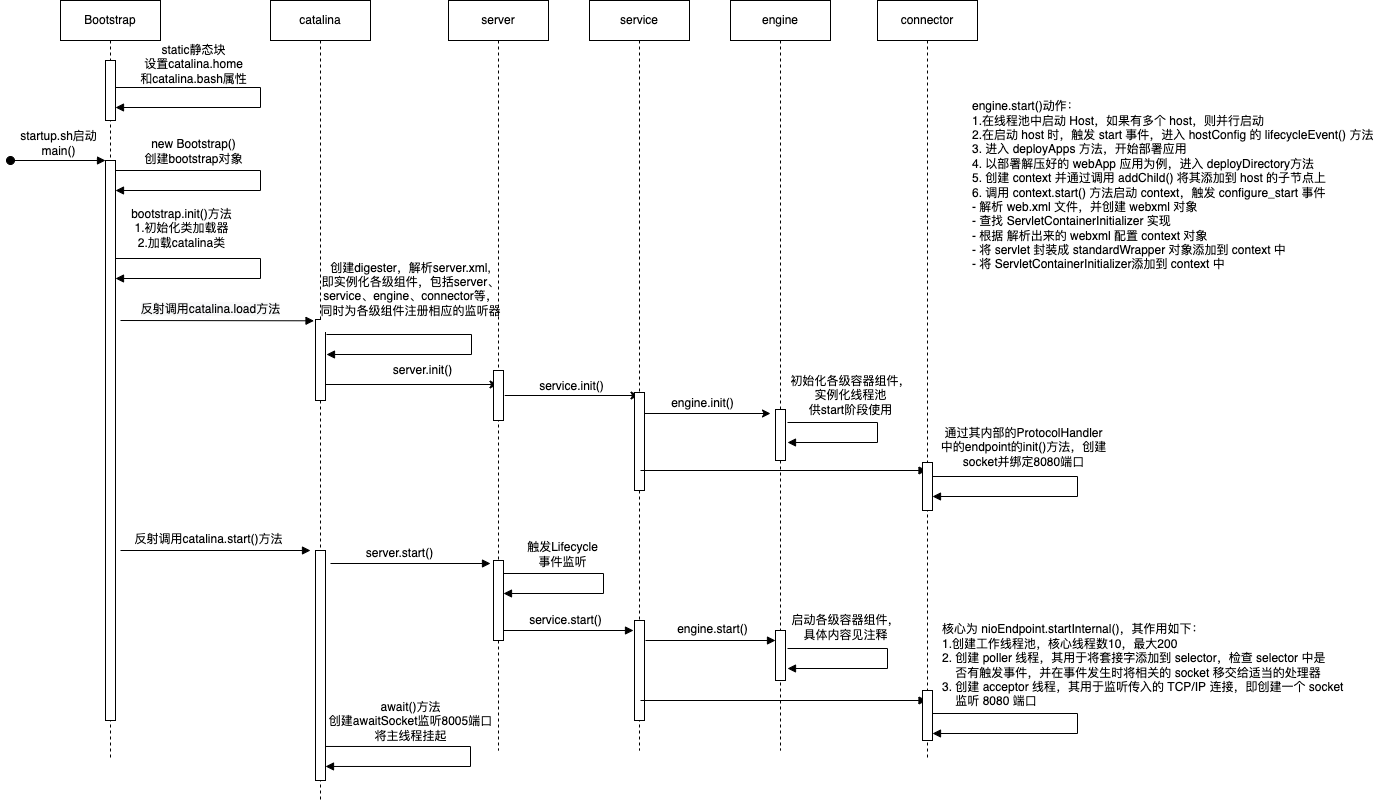

The diagram above was exported from draw.io. Its source (the exported page's mxGraphModel, read from the mxfile embedded in the PNG):
<mxGraphModel dx="1544" dy="1011" grid="1" gridSize="10" guides="1" tooltips="1" connect="1" arrows="1" fold="1" page="1" pageScale="1" pageWidth="1100" pageHeight="850" background="none" math="0" shadow="0">
  <root>
    <mxCell id="0" />
    <mxCell id="1" parent="0" />
    <mxCell id="wH8wZP3BYNvLS0moJfGZ-1" value="Bootstrap" style="shape=umlLifeline;perimeter=lifelinePerimeter;whiteSpace=wrap;html=1;container=1;collapsible=0;recursiveResize=0;outlineConnect=0;" parent="1" vertex="1">
      <mxGeometry x="220" y="10" width="100" height="760" as="geometry" />
    </mxCell>
    <mxCell id="wH8wZP3BYNvLS0moJfGZ-2" value="" style="html=1;points=[];perimeter=orthogonalPerimeter;" parent="wH8wZP3BYNvLS0moJfGZ-1" vertex="1">
      <mxGeometry x="45" y="60" width="10" height="60" as="geometry" />
    </mxCell>
    <mxCell id="wH8wZP3BYNvLS0moJfGZ-12" value="" style="html=1;points=[];perimeter=orthogonalPerimeter;" parent="wH8wZP3BYNvLS0moJfGZ-1" vertex="1">
      <mxGeometry x="45" y="160" width="10" height="560" as="geometry" />
    </mxCell>
    <mxCell id="wH8wZP3BYNvLS0moJfGZ-13" value="startup.sh启动&lt;br&gt;main()" style="html=1;verticalAlign=bottom;startArrow=oval;endArrow=block;startSize=8;rounded=0;" parent="wH8wZP3BYNvLS0moJfGZ-1" target="wH8wZP3BYNvLS0moJfGZ-12" edge="1">
      <mxGeometry relative="1" as="geometry">
        <mxPoint x="-50" y="160" as="sourcePoint" />
      </mxGeometry>
    </mxCell>
    <mxCell id="wH8wZP3BYNvLS0moJfGZ-53" value="" style="endArrow=block;endFill=1;html=1;align=left;verticalAlign=top;rounded=0;" parent="wH8wZP3BYNvLS0moJfGZ-1" edge="1">
      <mxGeometry x="-1" relative="1" as="geometry">
        <mxPoint x="60" y="550" as="sourcePoint" />
        <mxPoint x="250" y="550" as="targetPoint" />
      </mxGeometry>
    </mxCell>
    <mxCell id="wH8wZP3BYNvLS0moJfGZ-54" value="反射调用catalina.start()方法" style="edgeLabel;html=1;align=center;verticalAlign=middle;resizable=0;points=[];" parent="wH8wZP3BYNvLS0moJfGZ-53" vertex="1" connectable="0">
      <mxGeometry x="-0.1737" y="1" relative="1" as="geometry">
        <mxPoint x="9" y="-11" as="offset" />
      </mxGeometry>
    </mxCell>
    <mxCell id="wH8wZP3BYNvLS0moJfGZ-8" value="" style="edgeStyle=orthogonalEdgeStyle;html=1;align=left;spacingLeft=2;endArrow=block;rounded=0;elbow=vertical;" parent="1" edge="1">
      <mxGeometry relative="1" as="geometry">
        <mxPoint x="275" y="97" as="sourcePoint" />
        <Array as="points">
          <mxPoint x="420" y="97" />
          <mxPoint x="420" y="117" />
        </Array>
        <mxPoint x="275" y="117" as="targetPoint" />
      </mxGeometry>
    </mxCell>
    <mxCell id="wH8wZP3BYNvLS0moJfGZ-9" value="&lt;span style=&quot;font-size: 11px&quot;&gt;static静态块&lt;br&gt;设置catalina.home&lt;br&gt;和catalina.bash属性&lt;br&gt;&lt;/span&gt;" style="edgeLabel;html=1;align=center;verticalAlign=middle;resizable=0;points=[];" parent="wH8wZP3BYNvLS0moJfGZ-8" vertex="1" connectable="0">
      <mxGeometry x="-0.6" y="1" relative="1" as="geometry">
        <mxPoint x="15" y="-23" as="offset" />
      </mxGeometry>
    </mxCell>
    <mxCell id="wH8wZP3BYNvLS0moJfGZ-32" value="" style="edgeStyle=none;rounded=0;orthogonalLoop=1;jettySize=auto;html=1;" parent="1" target="wH8wZP3BYNvLS0moJfGZ-30" edge="1">
      <mxGeometry relative="1" as="geometry">
        <mxPoint x="485.25" y="394.0000000000002" as="sourcePoint" />
      </mxGeometry>
    </mxCell>
    <mxCell id="wH8wZP3BYNvLS0moJfGZ-10" value="catalina" style="shape=umlLifeline;perimeter=lifelinePerimeter;whiteSpace=wrap;html=1;container=1;collapsible=0;recursiveResize=0;outlineConnect=0;" parent="1" vertex="1">
      <mxGeometry x="430" y="10" width="100" height="800" as="geometry" />
    </mxCell>
    <mxCell id="wH8wZP3BYNvLS0moJfGZ-18" value="" style="html=1;points=[];perimeter=orthogonalPerimeter;" parent="wH8wZP3BYNvLS0moJfGZ-10" vertex="1">
      <mxGeometry x="45" y="319" width="10" height="81" as="geometry" />
    </mxCell>
    <mxCell id="wH8wZP3BYNvLS0moJfGZ-52" value="" style="html=1;points=[];perimeter=orthogonalPerimeter;" parent="wH8wZP3BYNvLS0moJfGZ-10" vertex="1">
      <mxGeometry x="45" y="550" width="10" height="230" as="geometry" />
    </mxCell>
    <mxCell id="wH8wZP3BYNvLS0moJfGZ-56" value="" style="endArrow=block;endFill=1;html=1;edgeStyle=orthogonalEdgeStyle;align=left;verticalAlign=top;rounded=0;" parent="wH8wZP3BYNvLS0moJfGZ-10" edge="1">
      <mxGeometry x="-1" relative="1" as="geometry">
        <mxPoint x="60" y="563" as="sourcePoint" />
        <mxPoint x="220" y="563" as="targetPoint" />
      </mxGeometry>
    </mxCell>
    <mxCell id="wH8wZP3BYNvLS0moJfGZ-57" value="server.start()" style="edgeLabel;html=1;align=center;verticalAlign=middle;resizable=0;points=[];" parent="wH8wZP3BYNvLS0moJfGZ-56" vertex="1" connectable="0">
      <mxGeometry x="-0.1906" y="2" relative="1" as="geometry">
        <mxPoint x="3" y="-9" as="offset" />
      </mxGeometry>
    </mxCell>
    <mxCell id="DaUZLQKbr3OnFx-macgg-1" value="" style="edgeStyle=orthogonalEdgeStyle;html=1;align=left;spacingLeft=2;endArrow=block;rounded=0;elbow=vertical;" parent="wH8wZP3BYNvLS0moJfGZ-10" edge="1">
      <mxGeometry relative="1" as="geometry">
        <mxPoint x="55" y="745.97" as="sourcePoint" />
        <Array as="points">
          <mxPoint x="200" y="745.97" />
          <mxPoint x="200" y="765.97" />
        </Array>
        <mxPoint x="55" y="765.97" as="targetPoint" />
      </mxGeometry>
    </mxCell>
    <mxCell id="DaUZLQKbr3OnFx-macgg-2" value="&lt;span style=&quot;font-size: 11px&quot;&gt;await()方法&lt;br&gt;创建awaitSocket监听8005端口&lt;br&gt;将主线程挂起&lt;br&gt;&lt;/span&gt;" style="edgeLabel;html=1;align=center;verticalAlign=middle;resizable=0;points=[];" parent="DaUZLQKbr3OnFx-macgg-1" vertex="1" connectable="0">
      <mxGeometry x="-0.6" y="1" relative="1" as="geometry">
        <mxPoint x="22" y="-25" as="offset" />
      </mxGeometry>
    </mxCell>
    <mxCell id="wH8wZP3BYNvLS0moJfGZ-14" value="" style="edgeStyle=orthogonalEdgeStyle;html=1;align=left;spacingLeft=2;endArrow=block;rounded=0;elbow=vertical;" parent="1" edge="1">
      <mxGeometry relative="1" as="geometry">
        <mxPoint x="275" y="180" as="sourcePoint" />
        <Array as="points">
          <mxPoint x="420" y="180" />
          <mxPoint x="420" y="200" />
        </Array>
        <mxPoint x="275" y="200" as="targetPoint" />
      </mxGeometry>
    </mxCell>
    <mxCell id="wH8wZP3BYNvLS0moJfGZ-15" value="&lt;span style=&quot;font-size: 11px&quot;&gt;new Bootstrap()&lt;/span&gt;&lt;br&gt;&lt;span style=&quot;font-size: 11px&quot;&gt;创建bootstrap对象&lt;/span&gt;" style="edgeLabel;html=1;align=center;verticalAlign=middle;resizable=0;points=[];" parent="wH8wZP3BYNvLS0moJfGZ-14" vertex="1" connectable="0">
      <mxGeometry x="-0.6" y="1" relative="1" as="geometry">
        <mxPoint x="15" y="-19" as="offset" />
      </mxGeometry>
    </mxCell>
    <mxCell id="wH8wZP3BYNvLS0moJfGZ-16" value="" style="edgeStyle=orthogonalEdgeStyle;html=1;align=left;spacingLeft=2;endArrow=block;rounded=0;elbow=vertical;" parent="1" edge="1">
      <mxGeometry relative="1" as="geometry">
        <mxPoint x="275" y="268" as="sourcePoint" />
        <Array as="points">
          <mxPoint x="420" y="268" />
          <mxPoint x="420" y="288" />
        </Array>
        <mxPoint x="275" y="288" as="targetPoint" />
      </mxGeometry>
    </mxCell>
    <mxCell id="wH8wZP3BYNvLS0moJfGZ-17" value="&lt;span style=&quot;font-size: 11px&quot;&gt;bootstrap.init()方法&lt;/span&gt;&lt;br&gt;&lt;span style=&quot;font-size: 11px&quot;&gt;1.初始化类加载器&lt;/span&gt;&lt;br&gt;&lt;span style=&quot;font-size: 11px&quot;&gt;2.加载catalina类&lt;/span&gt;" style="edgeLabel;html=1;align=center;verticalAlign=middle;resizable=0;points=[];" parent="wH8wZP3BYNvLS0moJfGZ-16" vertex="1" connectable="0">
      <mxGeometry x="-0.6" y="1" relative="1" as="geometry">
        <mxPoint x="3" y="-30" as="offset" />
      </mxGeometry>
    </mxCell>
    <mxCell id="wH8wZP3BYNvLS0moJfGZ-21" value="" style="endArrow=block;endFill=1;html=1;align=left;verticalAlign=top;rounded=0;entryX=-0.148;entryY=0.016;entryDx=0;entryDy=0;entryPerimeter=0;" parent="1" target="wH8wZP3BYNvLS0moJfGZ-18" edge="1">
      <mxGeometry x="-1" relative="1" as="geometry">
        <mxPoint x="280" y="330" as="sourcePoint" />
        <mxPoint x="550" y="329" as="targetPoint" />
      </mxGeometry>
    </mxCell>
    <mxCell id="wH8wZP3BYNvLS0moJfGZ-78" value="&lt;span style=&quot;font-size: 12px ; background-color: rgb(248 , 249 , 250)&quot;&gt;反射调用catalina.load方法&lt;/span&gt;" style="edgeLabel;html=1;align=center;verticalAlign=middle;resizable=0;points=[];" parent="wH8wZP3BYNvLS0moJfGZ-21" vertex="1" connectable="0">
      <mxGeometry x="-0.2016" y="-1" relative="1" as="geometry">
        <mxPoint x="12" y="-13" as="offset" />
      </mxGeometry>
    </mxCell>
    <mxCell id="wH8wZP3BYNvLS0moJfGZ-24" value="" style="edgeStyle=orthogonalEdgeStyle;html=1;align=left;spacingLeft=2;endArrow=block;rounded=0;elbow=vertical;" parent="1" edge="1">
      <mxGeometry relative="1" as="geometry">
        <mxPoint x="486" y="344" as="sourcePoint" />
        <Array as="points">
          <mxPoint x="631" y="344" />
          <mxPoint x="631" y="364" />
        </Array>
        <mxPoint x="486" y="364" as="targetPoint" />
      </mxGeometry>
    </mxCell>
    <mxCell id="wH8wZP3BYNvLS0moJfGZ-25" value="&lt;span style=&quot;font-size: 11px&quot;&gt;创建digester，解析server.xml,&lt;br&gt;即实例化各级组件，包括server、&lt;br&gt;service、engine、connector等，&lt;br&gt;同时为各级组件注册相应的监听器&lt;br&gt;&lt;br&gt;&lt;/span&gt;" style="edgeLabel;html=1;align=center;verticalAlign=middle;resizable=0;points=[];" parent="wH8wZP3BYNvLS0moJfGZ-24" vertex="1" connectable="0">
      <mxGeometry x="-0.6" y="1" relative="1" as="geometry">
        <mxPoint x="21" y="-38" as="offset" />
      </mxGeometry>
    </mxCell>
    <mxCell id="wH8wZP3BYNvLS0moJfGZ-36" value="" style="edgeStyle=none;rounded=0;orthogonalLoop=1;jettySize=auto;html=1;" parent="1" edge="1">
      <mxGeometry relative="1" as="geometry">
        <mxPoint x="664.25" y="405.0000000000002" as="sourcePoint" />
        <mxPoint x="798.5" y="405.0000000000002" as="targetPoint" />
      </mxGeometry>
    </mxCell>
    <mxCell id="wH8wZP3BYNvLS0moJfGZ-30" value="server" style="shape=umlLifeline;perimeter=lifelinePerimeter;whiteSpace=wrap;html=1;container=1;collapsible=0;recursiveResize=0;outlineConnect=0;" parent="1" vertex="1">
      <mxGeometry x="608" y="10" width="100" height="750" as="geometry" />
    </mxCell>
    <mxCell id="wH8wZP3BYNvLS0moJfGZ-31" value="" style="html=1;points=[];perimeter=orthogonalPerimeter;" parent="wH8wZP3BYNvLS0moJfGZ-30" vertex="1">
      <mxGeometry x="45" y="370" width="10" height="50" as="geometry" />
    </mxCell>
    <mxCell id="wH8wZP3BYNvLS0moJfGZ-55" value="" style="html=1;points=[];perimeter=orthogonalPerimeter;" parent="wH8wZP3BYNvLS0moJfGZ-30" vertex="1">
      <mxGeometry x="45" y="560" width="10" height="80" as="geometry" />
    </mxCell>
    <mxCell id="wH8wZP3BYNvLS0moJfGZ-58" value="" style="edgeStyle=orthogonalEdgeStyle;html=1;align=left;spacingLeft=2;endArrow=block;rounded=0;elbow=vertical;" parent="wH8wZP3BYNvLS0moJfGZ-30" edge="1">
      <mxGeometry relative="1" as="geometry">
        <mxPoint x="55" y="573" as="sourcePoint" />
        <Array as="points">
          <mxPoint x="155" y="573" />
          <mxPoint x="155" y="593" />
        </Array>
        <mxPoint x="55" y="593" as="targetPoint" />
      </mxGeometry>
    </mxCell>
    <mxCell id="wH8wZP3BYNvLS0moJfGZ-59" value="&lt;span style=&quot;font-size: 11px&quot;&gt;触发Lifecycle&lt;br&gt;事件监听&lt;br&gt;&lt;/span&gt;" style="edgeLabel;html=1;align=center;verticalAlign=middle;resizable=0;points=[];" parent="wH8wZP3BYNvLS0moJfGZ-58" vertex="1" connectable="0">
      <mxGeometry x="-0.6" y="1" relative="1" as="geometry">
        <mxPoint x="15" y="-19" as="offset" />
      </mxGeometry>
    </mxCell>
    <mxCell id="wH8wZP3BYNvLS0moJfGZ-61" value="" style="endArrow=block;endFill=1;html=1;edgeStyle=orthogonalEdgeStyle;align=left;verticalAlign=top;rounded=0;" parent="wH8wZP3BYNvLS0moJfGZ-30" edge="1">
      <mxGeometry x="-1" relative="1" as="geometry">
        <mxPoint x="55" y="630" as="sourcePoint" />
        <mxPoint x="185" y="630" as="targetPoint" />
      </mxGeometry>
    </mxCell>
    <mxCell id="wH8wZP3BYNvLS0moJfGZ-62" value="service.start()" style="edgeLabel;html=1;align=center;verticalAlign=middle;resizable=0;points=[];" parent="wH8wZP3BYNvLS0moJfGZ-61" vertex="1" connectable="0">
      <mxGeometry x="-0.05" relative="1" as="geometry">
        <mxPoint y="-11" as="offset" />
      </mxGeometry>
    </mxCell>
    <mxCell id="wH8wZP3BYNvLS0moJfGZ-33" value="server.init()" style="text;html=1;align=center;verticalAlign=middle;resizable=0;points=[];autosize=1;strokeColor=none;fillColor=none;" parent="1" vertex="1">
      <mxGeometry x="547" y="370" width="70" height="20" as="geometry" />
    </mxCell>
    <mxCell id="wH8wZP3BYNvLS0moJfGZ-40" value="" style="edgeStyle=none;rounded=0;orthogonalLoop=1;jettySize=auto;html=1;" parent="1" edge="1">
      <mxGeometry relative="1" as="geometry">
        <mxPoint x="798.25" y="423.0000000000002" as="sourcePoint" />
        <mxPoint x="930" y="423" as="targetPoint" />
      </mxGeometry>
    </mxCell>
    <mxCell id="wH8wZP3BYNvLS0moJfGZ-34" value="service" style="shape=umlLifeline;perimeter=lifelinePerimeter;whiteSpace=wrap;html=1;container=1;collapsible=0;recursiveResize=0;outlineConnect=0;" parent="1" vertex="1">
      <mxGeometry x="749" y="10" width="100" height="750" as="geometry" />
    </mxCell>
    <mxCell id="wH8wZP3BYNvLS0moJfGZ-35" value="" style="html=1;points=[];perimeter=orthogonalPerimeter;" parent="wH8wZP3BYNvLS0moJfGZ-34" vertex="1">
      <mxGeometry x="45" y="392" width="10" height="98" as="geometry" />
    </mxCell>
    <mxCell id="wH8wZP3BYNvLS0moJfGZ-60" value="" style="html=1;points=[];perimeter=orthogonalPerimeter;" parent="wH8wZP3BYNvLS0moJfGZ-34" vertex="1">
      <mxGeometry x="45" y="620" width="10" height="100" as="geometry" />
    </mxCell>
    <mxCell id="wH8wZP3BYNvLS0moJfGZ-64" value="" style="endArrow=block;endFill=1;html=1;edgeStyle=orthogonalEdgeStyle;align=left;verticalAlign=top;rounded=0;" parent="wH8wZP3BYNvLS0moJfGZ-34" edge="1">
      <mxGeometry x="-1" relative="1" as="geometry">
        <mxPoint x="56" y="640" as="sourcePoint" />
        <mxPoint x="186" y="640" as="targetPoint" />
      </mxGeometry>
    </mxCell>
    <mxCell id="wH8wZP3BYNvLS0moJfGZ-65" value="engine.start()" style="edgeLabel;html=1;align=center;verticalAlign=middle;resizable=0;points=[];" parent="wH8wZP3BYNvLS0moJfGZ-64" vertex="1" connectable="0">
      <mxGeometry x="0.1885" y="-1" relative="1" as="geometry">
        <mxPoint x="-11" y="-13" as="offset" />
      </mxGeometry>
    </mxCell>
    <mxCell id="wH8wZP3BYNvLS0moJfGZ-75" value="" style="endArrow=block;endFill=1;html=1;align=left;verticalAlign=top;rounded=0;" parent="wH8wZP3BYNvLS0moJfGZ-34" target="wH8wZP3BYNvLS0moJfGZ-42" edge="1">
      <mxGeometry x="-1" relative="1" as="geometry">
        <mxPoint x="51" y="470" as="sourcePoint" />
        <mxPoint x="211" y="470" as="targetPoint" />
      </mxGeometry>
    </mxCell>
    <mxCell id="wH8wZP3BYNvLS0moJfGZ-79" value="" style="endArrow=block;endFill=1;html=1;align=left;verticalAlign=top;rounded=0;" parent="wH8wZP3BYNvLS0moJfGZ-34" target="wH8wZP3BYNvLS0moJfGZ-42" edge="1">
      <mxGeometry x="-1" relative="1" as="geometry">
        <mxPoint x="51" y="700" as="sourcePoint" />
        <mxPoint x="211" y="700" as="targetPoint" />
      </mxGeometry>
    </mxCell>
    <mxCell id="wH8wZP3BYNvLS0moJfGZ-37" value="service.init()" style="text;html=1;align=center;verticalAlign=middle;resizable=0;points=[];autosize=1;strokeColor=none;fillColor=none;" parent="1" vertex="1">
      <mxGeometry x="691" y="386" width="80" height="20" as="geometry" />
    </mxCell>
    <mxCell id="wH8wZP3BYNvLS0moJfGZ-38" value="engine" style="shape=umlLifeline;perimeter=lifelinePerimeter;whiteSpace=wrap;html=1;container=1;collapsible=0;recursiveResize=0;outlineConnect=0;" parent="1" vertex="1">
      <mxGeometry x="890" y="10" width="100" height="750" as="geometry" />
    </mxCell>
    <mxCell id="wH8wZP3BYNvLS0moJfGZ-39" value="" style="html=1;points=[];perimeter=orthogonalPerimeter;" parent="wH8wZP3BYNvLS0moJfGZ-38" vertex="1">
      <mxGeometry x="45" y="409" width="10" height="51" as="geometry" />
    </mxCell>
    <mxCell id="wH8wZP3BYNvLS0moJfGZ-63" value="" style="html=1;points=[];perimeter=orthogonalPerimeter;" parent="wH8wZP3BYNvLS0moJfGZ-38" vertex="1">
      <mxGeometry x="45" y="630" width="10" height="50" as="geometry" />
    </mxCell>
    <mxCell id="wH8wZP3BYNvLS0moJfGZ-41" value="engine.init()" style="text;html=1;align=center;verticalAlign=middle;resizable=0;points=[];autosize=1;strokeColor=none;fillColor=none;" parent="1" vertex="1">
      <mxGeometry x="822" y="403" width="80" height="20" as="geometry" />
    </mxCell>
    <mxCell id="wH8wZP3BYNvLS0moJfGZ-42" value="connector" style="shape=umlLifeline;perimeter=lifelinePerimeter;whiteSpace=wrap;html=1;container=1;collapsible=0;recursiveResize=0;outlineConnect=0;" parent="1" vertex="1">
      <mxGeometry x="1037" y="10" width="100" height="760" as="geometry" />
    </mxCell>
    <mxCell id="wH8wZP3BYNvLS0moJfGZ-43" value="" style="html=1;points=[];perimeter=orthogonalPerimeter;" parent="wH8wZP3BYNvLS0moJfGZ-42" vertex="1">
      <mxGeometry x="45" y="462" width="10" height="48" as="geometry" />
    </mxCell>
    <mxCell id="wH8wZP3BYNvLS0moJfGZ-66" value="" style="html=1;points=[];perimeter=orthogonalPerimeter;" parent="wH8wZP3BYNvLS0moJfGZ-42" vertex="1">
      <mxGeometry x="45" y="690" width="10" height="50" as="geometry" />
    </mxCell>
    <mxCell id="wH8wZP3BYNvLS0moJfGZ-46" value="" style="edgeStyle=orthogonalEdgeStyle;html=1;align=left;spacingLeft=2;endArrow=block;rounded=0;elbow=vertical;" parent="1" edge="1">
      <mxGeometry relative="1" as="geometry">
        <mxPoint x="1092" y="486" as="sourcePoint" />
        <Array as="points">
          <mxPoint x="1237" y="486" />
          <mxPoint x="1237" y="506" />
        </Array>
        <mxPoint x="1092" y="506" as="targetPoint" />
      </mxGeometry>
    </mxCell>
    <mxCell id="wH8wZP3BYNvLS0moJfGZ-47" value="&lt;span style=&quot;font-size: 11px&quot;&gt;通过其内部的ProtocolHandler&lt;br&gt;&lt;/span&gt;中的endpoint的init()方法，创建&lt;br&gt;socket并绑定8080端口" style="edgeLabel;html=1;align=center;verticalAlign=middle;resizable=0;points=[];" parent="wH8wZP3BYNvLS0moJfGZ-46" vertex="1" connectable="0">
      <mxGeometry x="-0.6" y="1" relative="1" as="geometry">
        <mxPoint x="28" y="-29" as="offset" />
      </mxGeometry>
    </mxCell>
    <mxCell id="wH8wZP3BYNvLS0moJfGZ-69" value="" style="edgeStyle=orthogonalEdgeStyle;html=1;align=left;spacingLeft=2;endArrow=block;rounded=0;elbow=vertical;" parent="1" edge="1">
      <mxGeometry relative="1" as="geometry">
        <mxPoint x="1092" y="723.0000000000002" as="sourcePoint" />
        <Array as="points">
          <mxPoint x="1237" y="723" />
          <mxPoint x="1237" y="743" />
        </Array>
        <mxPoint x="1092" y="743.0000000000002" as="targetPoint" />
      </mxGeometry>
    </mxCell>
    <mxCell id="wH8wZP3BYNvLS0moJfGZ-73" value="" style="edgeStyle=orthogonalEdgeStyle;html=1;align=left;spacingLeft=2;endArrow=block;rounded=0;elbow=vertical;" parent="1" edge="1">
      <mxGeometry relative="1" as="geometry">
        <mxPoint x="947" y="432" as="sourcePoint" />
        <Array as="points">
          <mxPoint x="1037" y="432" />
          <mxPoint x="1037" y="452" />
        </Array>
        <mxPoint x="947" y="452" as="targetPoint" />
      </mxGeometry>
    </mxCell>
    <mxCell id="wH8wZP3BYNvLS0moJfGZ-74" value="&lt;span style=&quot;font-size: 11px&quot;&gt;初始化各级容器组件，&lt;br&gt;实例化线程池&lt;br&gt;供start阶段使用&lt;br&gt;&lt;/span&gt;" style="edgeLabel;html=1;align=center;verticalAlign=middle;resizable=0;points=[];" parent="wH8wZP3BYNvLS0moJfGZ-73" vertex="1" connectable="0">
      <mxGeometry x="-0.6" y="1" relative="1" as="geometry">
        <mxPoint x="22" y="-27" as="offset" />
      </mxGeometry>
    </mxCell>
    <mxCell id="wH8wZP3BYNvLS0moJfGZ-76" value="" style="edgeStyle=orthogonalEdgeStyle;html=1;align=left;spacingLeft=2;endArrow=block;rounded=0;elbow=vertical;" parent="1" edge="1">
      <mxGeometry relative="1" as="geometry">
        <mxPoint x="947" y="658" as="sourcePoint" />
        <Array as="points">
          <mxPoint x="1047" y="658" />
          <mxPoint x="1047" y="678" />
        </Array>
        <mxPoint x="947" y="678" as="targetPoint" />
      </mxGeometry>
    </mxCell>
    <mxCell id="wH8wZP3BYNvLS0moJfGZ-77" value="&lt;span style=&quot;font-size: 11px&quot;&gt;启动各级容器组件，&lt;br&gt;具体内容见注释&lt;br&gt;&lt;/span&gt;" style="edgeLabel;html=1;align=center;verticalAlign=middle;resizable=0;points=[];" parent="wH8wZP3BYNvLS0moJfGZ-76" vertex="1" connectable="0">
      <mxGeometry x="-0.6" y="1" relative="1" as="geometry">
        <mxPoint x="14" y="-21" as="offset" />
      </mxGeometry>
    </mxCell>
    <mxCell id="wH8wZP3BYNvLS0moJfGZ-82" value="engine.start()动作：&lt;br&gt;&lt;div&gt;&lt;span&gt;1.在线程池中启动 Host，如果有多个 host，则并行启动&lt;/span&gt;&lt;/div&gt;&lt;div&gt;&lt;span&gt;2.在启动 host 时，触发 start 事件，进入 hostConfig 的 lifecycleEvent() 方法&lt;/span&gt;&lt;/div&gt;3. 进入 deployApps 方法，开始部署应用&lt;br&gt;4. 以部署解压好的 webApp 应用为例，进入&amp;nbsp;deployDirectory方法&lt;br&gt;5. 创建 context 并通过调用 addChild() 将其添加到 host 的子节点上&lt;br&gt;6. 调用 context.start() 方法启动 context，触发&amp;nbsp;configure_start 事件&lt;br&gt;&lt;span&gt;&#09;&lt;/span&gt;&lt;span&gt;&#09;&lt;/span&gt;- 解析 web.xml 文件，并创建 webxml 对象&lt;br&gt;&lt;span&gt;&#09;&lt;/span&gt;&lt;span&gt;&#09;&lt;/span&gt;- 查找&amp;nbsp;ServletContainerInitializer 实现&lt;br&gt;&lt;span&gt;&#09;&lt;/span&gt;- 根据 解析出来的 webxml 配置 context 对象&lt;br&gt;&lt;span&gt;&#09;&lt;/span&gt;- 将 servlet 封装成 standardWrapper 对象添加到 context 中&lt;br&gt;&lt;span&gt;&#09;&lt;/span&gt;- 将 ServletContainerInitializer添加到 context 中" style="text;html=1;align=left;verticalAlign=middle;resizable=0;points=[];autosize=1;strokeColor=none;fillColor=none;" parent="1" vertex="1">
      <mxGeometry x="1130" y="110" width="420" height="170" as="geometry" />
    </mxCell>
    <mxCell id="-vmvWsnmg0Qhw8eHZV-P-1" value="核心为 nioEndpoint.startInternal()，其作用如下：&lt;br&gt;1.创建工作线程池，核心线程数10，最大200&lt;br&gt;2. 创建 poller 线程，其用于将套接字添加到 selector，检查 selector 中是&lt;br&gt;&amp;nbsp; &amp;nbsp; 否有触发事件，并在事件发生时将相关的 socket 移交给适当的处理器&lt;br&gt;3. 创建 acceptor 线程，其用于监听传入的 TCP/IP 连接，即创建一个 socket&lt;br&gt;&amp;nbsp; &amp;nbsp; 监听 8080 端口" style="text;html=1;align=left;verticalAlign=middle;resizable=0;points=[];autosize=1;strokeColor=none;fillColor=none;" vertex="1" parent="1">
      <mxGeometry x="1100" y="630" width="420" height="90" as="geometry" />
    </mxCell>
  </root>
</mxGraphModel>